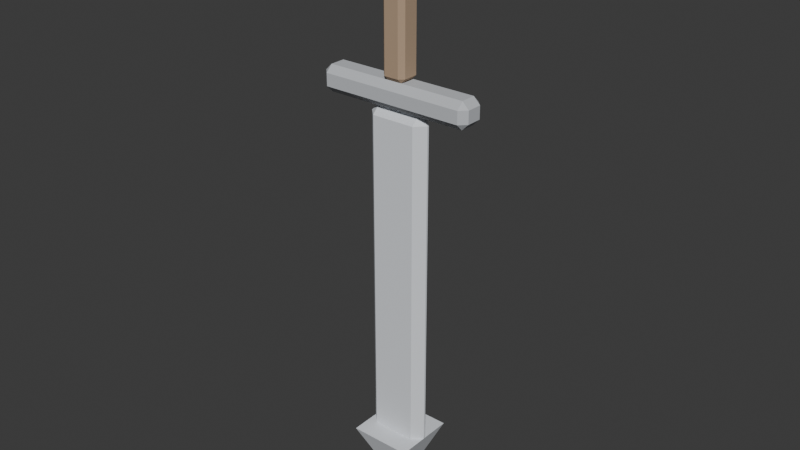 # Source: greatsword-v1.blend  (saved by Blender 4.5.90; exported with 4.5.12 LTS)
import bpy
from mathutils import Matrix  # noqa: F401  (used for matrix-valued properties, if any)

bpy.ops.wm.read_factory_settings(use_empty=True)
scene = bpy.context.scene
scene.name = 'Scene'

# ---- collections
col_collection = bpy.data.collections.new('Collection'); scene.collection.children.link(col_collection)

# ---- materials (node trees are filled in below, after node groups)
mat_metal_base = bpy.data.materials.new('metal_base')
mat_metal_base.diffuse_color = (0.7412, 0.7686, 0.8078, 1.0)
mat_metal_dark = bpy.data.materials.new('metal_dark')
mat_metal_dark.diffuse_color = (0.5336, 0.5534, 0.5816, 1.0)
mat_leather_base = bpy.data.materials.new('leather_base')
mat_leather_base.diffuse_color = (0.4471, 0.3176, 0.2118, 1.0)
mat_metal_light = bpy.data.materials.new('metal_light')
mat_metal_light.diffuse_color = (0.7981, 0.8195, 0.8501, 1.0)
mat_gem_light = bpy.data.materials.new('gem_light')
mat_gem_light.diffuse_color = (0.3301, 0.5962, 0.8409, 1.0)

# ---- material node trees
mat_metal_base.use_nodes = True; mat_metal_base.node_tree.nodes.clear()
_N = mat_metal_base.node_tree.nodes; _L = mat_metal_base.node_tree.links
n0 = _N.new('ShaderNodeBsdfPrincipled'); n0.name = 'Principled BSDF'; n0.location = (-200, 100)
n0.inputs[0].default_value = (0.7412, 0.7686, 0.8078, 1.0)
n0.inputs[2].default_value = 0.95
n1 = _N.new('ShaderNodeOutputMaterial'); n1.name = 'Material Output'; n1.location = (200, 100)
_L.new(n0.outputs[0], n1.inputs[0])
n1.is_active_output = True
mat_metal_dark.use_nodes = True; mat_metal_dark.node_tree.nodes.clear()
_N = mat_metal_dark.node_tree.nodes; _L = mat_metal_dark.node_tree.links
n0 = _N.new('ShaderNodeBsdfPrincipled'); n0.name = 'Principled BSDF'; n0.location = (-200, 100)
n0.inputs[0].default_value = (0.5336, 0.5534, 0.5816, 1.0)
n0.inputs[2].default_value = 0.95
n1 = _N.new('ShaderNodeOutputMaterial'); n1.name = 'Material Output'; n1.location = (200, 100)
_L.new(n0.outputs[0], n1.inputs[0])
n1.is_active_output = True
mat_leather_base.use_nodes = True; mat_leather_base.node_tree.nodes.clear()
_N = mat_leather_base.node_tree.nodes; _L = mat_leather_base.node_tree.links
n0 = _N.new('ShaderNodeBsdfPrincipled'); n0.name = 'Principled BSDF'; n0.location = (-200, 100)
n0.inputs[0].default_value = (0.4471, 0.3176, 0.2118, 1.0)
n0.inputs[2].default_value = 0.95
n1 = _N.new('ShaderNodeOutputMaterial'); n1.name = 'Material Output'; n1.location = (200, 100)
_L.new(n0.outputs[0], n1.inputs[0])
n1.is_active_output = True
mat_metal_light.use_nodes = True; mat_metal_light.node_tree.nodes.clear()
_N = mat_metal_light.node_tree.nodes; _L = mat_metal_light.node_tree.links
n0 = _N.new('ShaderNodeBsdfPrincipled'); n0.name = 'Principled BSDF'; n0.location = (-200, 100)
n0.inputs[0].default_value = (0.7981, 0.8195, 0.8501, 1.0)
n0.inputs[2].default_value = 0.95
n1 = _N.new('ShaderNodeOutputMaterial'); n1.name = 'Material Output'; n1.location = (200, 100)
_L.new(n0.outputs[0], n1.inputs[0])
n1.is_active_output = True
mat_gem_light.use_nodes = True; mat_gem_light.node_tree.nodes.clear()
_N = mat_gem_light.node_tree.nodes; _L = mat_gem_light.node_tree.links
n0 = _N.new('ShaderNodeBsdfPrincipled'); n0.name = 'Principled BSDF'; n0.location = (-200, 100)
n0.inputs[0].default_value = (0.3301, 0.5962, 0.8409, 1.0)
n0.inputs[2].default_value = 0.95
n1 = _N.new('ShaderNodeOutputMaterial'); n1.name = 'Material Output'; n1.location = (200, 100)
_L.new(n0.outputs[0], n1.inputs[0])
n1.is_active_output = True

# ---- world
world_world = bpy.data.worlds.new('World'); scene.world = world_world
world_world.use_nodes = True; world_world.node_tree.nodes.clear()
_N = world_world.node_tree.nodes; _L = world_world.node_tree.links
n0 = _N.new('ShaderNodeOutputWorld'); n0.name = 'World Output'; n0.location = (200, 100)
n1 = _N.new('ShaderNodeBackground'); n1.name = 'Background'; n1.location = (-200, 100)
n1.inputs[0].default_value = (0.05088, 0.05088, 0.05088, 1.0)
_L.new(n1.outputs[0], n0.inputs[0])
n0.is_active_output = True
world_world.color = (0.05088, 0.05088, 0.05088)
world_world.sun_shadow_jitter_overblur = 0.0

# ---- meshes
me_cube_037 = bpy.data.meshes.new('Cube.037')
me_cube_037.from_pydata([(-0.06, -0.0025, -0.995), (-0.06, -0.0275, -0.97), (-0.085, -0.0025, -0.97), (-0.06, -0.0275, -0.07), (-0.06, -0.0025, -0.045), (-0.085, -0.0025, -0.07), (-0.06, 0.0025, -0.995), (-0.085, 0.0025, -0.97), (-0.06, 0.0275, -0.97), (-0.06, 0.0025, -0.045), (-0.06, 0.0275, -0.07), (-0.085, 0.0025, -0.07), (0.06, -0.0025, -0.995), (0.085, -0.0025, -0.97), (0.06, -0.0275, -0.97), (0.06, -0.0025, -0.045), (0.06, -0.0275, -0.07), (0.085, -0.0025, -0.07), (0.06, 0.0025, -0.995), (0.06, 0.0275, -0.97), (0.085, 0.0025, -0.97), (0.06, 0.0025, -0.045), (0.085, 0.0025, -0.07), (0.06, 0.0275, -0.07)], [], [(0, 1, 2), (3, 4, 5), (6, 7, 8), (9, 10, 11), (12, 13, 14), (15, 16, 17), (18, 19, 20), (21, 22, 23), (6, 0, 2, 7), (1, 3, 5, 2), (4, 9, 11, 5), (10, 8, 7, 11), (18, 6, 8, 19), (9, 21, 23, 10), (22, 20, 19, 23), (12, 18, 20, 13), (21, 15, 17, 22), (16, 14, 13, 17), (0, 12, 14, 1), (15, 4, 3, 16), (6, 18, 12, 0), (2, 5, 11, 7), (14, 16, 3, 1), (21, 9, 4, 15), (8, 10, 23, 19), (20, 22, 17, 13)])
_uv = me_cube_037.uv_layers.new(name='UVMap')
_uv.uv.foreach_set('vector', [0.1618, 0.6364, 0.1618, 0.75, 0.125, 0.6364, 0.6184, 0.0, 0.625, 0.1136, 0.6184, 0.1136, 0.1618, 0.6136, 0.125, 0.6136, 0.1618, 0.5, 0.625, 0.265, 0.6184, 0.2866, 0.6184, 0.1364, 0.3382, 0.6364, 0.3815, 0.6364, 0.3801, 0.7855, 0.6301, 0.7658, 0.6184, 0.7868, 0.6184, 0.638, 0.3382, 0.6136, 0.3801, 0.4645, 0.3815, 0.6136, 0.6301, 0.4842, 0.6184, 0.612, 0.6184, 0.4632, 0.1618, 0.6136, 0.1618, 0.6364, 0.125, 0.6364, 0.125, 0.6136, 0.3816, 0.0, 0.6184, 0.0, 0.6184, 0.1136, 0.3816, 0.1136, 0.625, 0.1136, 0.625, 0.265, 0.6184, 0.1364, 0.6184, 0.1136, 0.6184, 0.2866, 0.3816, 0.2868, 0.3816, 0.1364, 0.6184, 0.1364, 0.3382, 0.6136, 0.1618, 0.6136, 0.1618, 0.5, 0.3801, 0.4645, 0.625, 0.265, 0.6301, 0.4842, 0.6184, 0.4632, 0.6184, 0.2866, 0.6184, 0.612, 0.3815, 0.6136, 0.3801, 0.4645, 0.6184, 0.4632, 0.3382, 0.6364, 0.3382, 0.6136, 0.3815, 0.6136, 0.3815, 0.6364, 0.6301, 0.4842, 0.6301, 0.7658, 0.6184, 0.638, 0.6184, 0.612, 0.6184, 0.7868, 0.3801, 0.7855, 0.3815, 0.6364, 0.6184, 0.638, 0.1618, 0.6364, 0.3382, 0.6364, 0.3801, 0.7855, 0.1618, 0.75, 0.6301, 0.7658, 0.625, 0.9632, 0.6184, 0.9632, 0.6184, 0.7868, 0.1618, 0.6136, 0.3382, 0.6136, 0.3382, 0.6364, 0.1618, 0.6364, 0.3816, 0.1136, 0.6184, 0.1136, 0.6184, 0.1364, 0.3816, 0.1364, 0.3801, 0.7855, 0.6184, 0.7868, 0.6184, 0.9632, 0.3816, 0.9632, 0.6301, 0.4842, 0.8382, 0.6136, 0.8382, 0.6364, 0.6301, 0.7658, 0.3816, 0.2868, 0.6184, 0.2866, 0.6184, 0.4632, 0.3801, 0.4645, 0.3815, 0.6136, 0.6184, 0.612, 0.6184, 0.638, 0.3815, 0.6364])
me_cube_037.materials.append(mat_metal_base)
me_cube_037.update()
me_cone = bpy.data.meshes.new('Cone')
me_cone.from_pydata([(0.0, 0.0, -1.17), (-0.08485, 0.08485, -0.97), (0.08485, 0.08485, -0.97), (0.08485, -0.08485, -0.97), (-0.08485, -0.08485, -0.97)], [], [(0, 1, 2), (0, 2, 3), (2, 1, 4, 3), (0, 3, 4), (0, 4, 1)])
_uv = me_cone.uv_layers.new(name='UVMap')
_uv.uv.foreach_set('vector', [0.75, 0.25, 0.75, 0.49, 0.99, 0.25, 0.75, 0.25, 0.99, 0.25, 0.75, 0.01, 0.49, 0.25, 0.25, 0.49, 0.01, 0.25, 0.25, 0.01, 0.75, 0.25, 0.75, 0.01, 0.51, 0.25, 0.75, 0.25, 0.51, 0.25, 0.75, 0.49])
me_cone.materials.append(mat_metal_base)
me_cone.update()
me_cube_038 = bpy.data.meshes.new('Cube.038')
me_cube_038.from_pydata([(-0.197, -0.021, -0.045), (-0.197, -0.039, -0.027), (-0.215, -0.021, -0.027), (-0.197, -0.039, 0.007), (-0.197, -0.021, 0.025), (-0.215, -0.021, 0.007), (-0.197, 0.021, -0.045), (-0.215, 0.021, -0.027), (-0.197, 0.039, -0.027), (-0.197, 0.021, 0.025), (-0.197, 0.039, 0.007), (-0.215, 0.021, 0.007), (0.197, -0.021, -0.045), (0.215, -0.021, -0.027), (0.197, -0.039, -0.027), (0.197, -0.021, 0.025), (0.197, -0.039, 0.007), (0.215, -0.021, 0.007), (0.197, 0.021, -0.045), (0.197, 0.039, -0.027), (0.215, 0.021, -0.027), (0.197, 0.021, 0.025), (0.215, 0.021, 0.007), (0.197, 0.039, 0.007)], [], [(0, 1, 2), (3, 4, 5), (6, 7, 8), (9, 10, 11), (12, 13, 14), (15, 16, 17), (18, 19, 20), (21, 22, 23), (6, 0, 2, 7), (1, 3, 5, 2), (4, 9, 11, 5), (10, 8, 7, 11), (18, 6, 8, 19), (9, 21, 23, 10), (22, 20, 19, 23), (12, 18, 20, 13), (21, 15, 17, 22), (16, 14, 13, 17), (0, 12, 14, 1), (15, 4, 3, 16), (6, 18, 12, 0), (2, 5, 11, 7), (14, 16, 3, 1), (21, 9, 4, 15), (8, 10, 23, 19), (20, 22, 17, 13)])
_uv = me_cube_038.uv_layers.new(name='UVMap')
_uv.uv.foreach_set('vector', [0.1355, 0.6923, 0.1355, 0.75, 0.125, 0.6923, 0.5607, 0.0, 0.625, 0.05769, 0.5607, 0.05769, 0.1355, 0.5577, 0.125, 0.5577, 0.1355, 0.5, 0.625, 0.2524, 0.5607, 0.2603, 0.5607, 0.1923, 0.3645, 0.6923, 0.4343, 0.6923, 0.4079, 0.7561, 0.6316, 0.7175, 0.5607, 0.7605, 0.5607, 0.6968, 0.3645, 0.5577, 0.4079, 0.4939, 0.4343, 0.5577, 0.6316, 0.5325, 0.5607, 0.5532, 0.5607, 0.4895, 0.1355, 0.5577, 0.1355, 0.6923, 0.125, 0.6923, 0.125, 0.5577, 0.4393, 0.0, 0.5607, 0.0, 0.5607, 0.05769, 0.4393, 0.05769, 0.625, 0.05769, 0.625, 0.2524, 0.5607, 0.1923, 0.5607, 0.05769, 0.5607, 0.2603, 0.4393, 0.2605, 0.4393, 0.1923, 0.5607, 0.1923, 0.3645, 0.5577, 0.1355, 0.5577, 0.1355, 0.5, 0.4079, 0.4939, 0.625, 0.2524, 0.6316, 0.5325, 0.5607, 0.4895, 0.5607, 0.2603, 0.5607, 0.5532, 0.4343, 0.5577, 0.4079, 0.4939, 0.5607, 0.4895, 0.3645, 0.6923, 0.3645, 0.5577, 0.4343, 0.5577, 0.4343, 0.6923, 0.6316, 0.5325, 0.6316, 0.7175, 0.5607, 0.6968, 0.5607, 0.5532, 0.5607, 0.7605, 0.4079, 0.7561, 0.4343, 0.6923, 0.5607, 0.6968, 0.1355, 0.6923, 0.3645, 0.6923, 0.4079, 0.7561, 0.1355, 0.75, 0.6316, 0.7175, 0.625, 0.9895, 0.5607, 0.9895, 0.5607, 0.7605, 0.1355, 0.5577, 0.3645, 0.5577, 0.3645, 0.6923, 0.1355, 0.6923, 0.4393, 0.05769, 0.5607, 0.05769, 0.5607, 0.1923, 0.4393, 0.1923, 0.4079, 0.7561, 0.5607, 0.7605, 0.5607, 0.9895, 0.4393, 0.9895, 0.6316, 0.5325, 0.8645, 0.5577, 0.8645, 0.6923, 0.6316, 0.7175, 0.4393, 0.2605, 0.5607, 0.2603, 0.5607, 0.4895, 0.4079, 0.4939, 0.4343, 0.5577, 0.5607, 0.5532, 0.5607, 0.6968, 0.4343, 0.6923])
me_cube_038.materials.append(mat_metal_dark)
me_cube_038.update()
me_cube_039 = bpy.data.meshes.new('Cube.039')
me_cube_039.from_pydata([(-0.02, -0.02, 0.025), (-0.02, -0.032, 0.037), (-0.032, -0.02, 0.037), (-0.02, -0.032, 0.283), (-0.02, -0.02, 0.295), (-0.032, -0.02, 0.283), (-0.02, 0.02, 0.025), (-0.032, 0.02, 0.037), (-0.02, 0.032, 0.037), (-0.02, 0.02, 0.295), (-0.02, 0.032, 0.283), (-0.032, 0.02, 0.283), (0.02, -0.02, 0.025), (0.032, -0.02, 0.037), (0.02, -0.032, 0.037), (0.02, -0.02, 0.295), (0.02, -0.032, 0.283), (0.032, -0.02, 0.283), (0.02, 0.02, 0.025), (0.02, 0.032, 0.037), (0.032, 0.02, 0.037), (0.02, 0.02, 0.295), (0.032, 0.02, 0.283), (0.02, 0.032, 0.283)], [], [(0, 1, 2), (3, 4, 5), (6, 7, 8), (9, 10, 11), (12, 13, 14), (15, 16, 17), (18, 19, 20), (21, 22, 23), (6, 0, 2, 7), (1, 3, 5, 2), (4, 9, 11, 5), (10, 8, 7, 11), (18, 6, 8, 19), (9, 21, 23, 10), (22, 20, 19, 23), (12, 18, 20, 13), (21, 15, 17, 22), (16, 14, 13, 17), (0, 12, 14, 1), (15, 4, 3, 16), (6, 18, 12, 0), (2, 5, 11, 7), (14, 16, 3, 1), (21, 9, 4, 15), (8, 10, 23, 19), (20, 22, 17, 13)])
_uv = me_cube_039.uv_layers.new(name='UVMap')
_uv.uv.foreach_set('vector', [0.1719, 0.7031, 0.1719, 0.75, 0.125, 0.7031, 0.6139, 0.9531, 0.625, 0.9531, 0.6139, 1.0, 0.1719, 0.5469, 0.125, 0.5469, 0.1719, 0.5, 0.625, 0.2539, 0.6139, 0.2969, 0.6139, 0.2035, 0.3281, 0.7031, 0.386, 0.7031, 0.383, 0.7943, 0.6597, 0.7276, 0.6139, 0.7969, 0.6139, 0.7035, 0.3281, 0.5469, 0.383, 0.4557, 0.386, 0.5469, 0.6597, 0.5262, 0.6139, 0.5469, 0.6139, 0.4535, 0.1719, 0.5469, 0.1719, 0.7031, 0.125, 0.7031, 0.125, 0.5469, 0.3861, 0.0, 0.6139, 0.0, 0.6139, 0.04688, 0.3861, 0.04688, 0.625, 0.04687, 0.625, 0.2539, 0.6139, 0.2035, 0.6139, 0.04688, 0.6139, 0.2969, 0.3861, 0.2969, 0.3861, 0.2031, 0.6139, 0.2035, 0.3281, 0.5469, 0.1719, 0.5469, 0.1719, 0.5, 0.383, 0.4557, 0.625, 0.2539, 0.6597, 0.5262, 0.6139, 0.4535, 0.6139, 0.2969, 0.6139, 0.5469, 0.386, 0.5469, 0.383, 0.4557, 0.6139, 0.4535, 0.3281, 0.7031, 0.3281, 0.5469, 0.386, 0.5469, 0.386, 0.7031, 0.6597, 0.5262, 0.6597, 0.7276, 0.6139, 0.7035, 0.6139, 0.5469, 0.6139, 0.7969, 0.383, 0.7943, 0.386, 0.7031, 0.6139, 0.7035, 0.1719, 0.7031, 0.3281, 0.7031, 0.383, 0.7943, 0.1719, 0.75, 0.6597, 0.7276, 0.625, 0.9531, 0.6139, 0.9531, 0.6139, 0.7969, 0.1719, 0.5469, 0.3281, 0.5469, 0.3281, 0.7031, 0.1719, 0.7031, 0.3861, 0.04688, 0.6139, 0.04688, 0.6139, 0.2035, 0.3861, 0.2031, 0.383, 0.7943, 0.6139, 0.7969, 0.6139, 0.9531, 0.3861, 0.9531, 0.6597, 0.5262, 0.8281, 0.5469, 0.8281, 0.7031, 0.6597, 0.7276, 0.3861, 0.2969, 0.6139, 0.2969, 0.6139, 0.4535, 0.383, 0.4557, 0.386, 0.5469, 0.6139, 0.5469, 0.6139, 0.7035, 0.386, 0.7031])
me_cube_039.materials.append(mat_leather_base)
me_cube_039.update()
me_sphere_032 = bpy.data.meshes.new('Sphere.032')
me_sphere_032.from_pydata([(0.02475, 0.01591, 0.4459), (0.04287, 0.02756, 0.4075), (0.0495, 0.03182, 0.355), (0.04287, 0.02756, 0.3025), (0.02475, 0.01591, 0.2641), (0.035, 0.0, 0.4459), (0.06062, 0.0, 0.4075), (0.07, 0.0, 0.355), (0.06062, 0.0, 0.3025), (0.035, 0.0, 0.2641), (0.02475, -0.01591, 0.4459), (0.04287, -0.02756, 0.4075), (0.0495, -0.03182, 0.355), (0.04287, -0.02756, 0.3025), (0.02475, -0.01591, 0.2641), (0.0, -0.0225, 0.4459), (0.0, -0.03897, 0.4075), (0.0, -0.045, 0.355), (0.0, -0.03897, 0.3025), (0.0, -0.0225, 0.2641), (0.0, 0.0, 0.46), (-0.02475, -0.01591, 0.4459), (-0.04287, -0.02756, 0.4075), (-0.0495, -0.03182, 0.355), (-0.04287, -0.02756, 0.3025), (-0.02475, -0.01591, 0.2641), (0.0, 0.0, 0.25), (-0.035, 0.0, 0.4459), (-0.06062, 0.0, 0.4075), (-0.07, 0.0, 0.355), (-0.06062, 0.0, 0.3025), (-0.035, 0.0, 0.2641), (-0.02475, 0.01591, 0.4459), (-0.04287, 0.02756, 0.4075), (-0.0495, 0.03182, 0.355), (-0.04287, 0.02756, 0.3025), (-0.02475, 0.01591, 0.2641), (0.0, 0.0225, 0.4459), (0.0, 0.03897, 0.4075), (0.0, 0.045, 0.355), (0.0, 0.03897, 0.3025), (0.0, 0.0225, 0.2641)], [], [(26, 41, 4), (40, 39, 2, 3), (38, 37, 0, 1), (41, 40, 3, 4), (39, 38, 1, 2), (37, 20, 0), (3, 2, 7, 8), (1, 0, 5, 6), (4, 3, 8, 9), (2, 1, 6, 7), (0, 20, 5), (26, 4, 9), (6, 5, 10, 11), (9, 8, 13, 14), (7, 6, 11, 12), (5, 20, 10), (26, 9, 14), (8, 7, 12, 13), (14, 13, 18, 19), (12, 11, 16, 17), (10, 20, 15), (26, 14, 19), (13, 12, 17, 18), (11, 10, 15, 16), (19, 18, 24, 25), (17, 16, 22, 23), (15, 20, 21), (26, 19, 25), (18, 17, 23, 24), (16, 15, 21, 22), (25, 24, 30, 31), (23, 22, 28, 29), (21, 20, 27), (26, 25, 31), (24, 23, 29, 30), (22, 21, 27, 28), (31, 30, 35, 36), (29, 28, 33, 34), (27, 20, 32), (26, 31, 36), (30, 29, 34, 35), (28, 27, 32, 33), (34, 33, 38, 39), (32, 20, 37), (26, 36, 41), (35, 34, 39, 40), (33, 32, 37, 38), (36, 35, 40, 41)])
_uv = me_sphere_032.uv_layers.new(name='UVMap')
_uv.uv.foreach_set('vector', [0.6875, 0.0, 0.75, 0.1667, 0.625, 0.1667, 0.75, 0.3333, 0.75, 0.5, 0.625, 0.5, 0.625, 0.3333, 0.75, 0.6667, 0.75, 0.8333, 0.625, 0.8333, 0.625, 0.6667, 0.75, 0.1667, 0.75, 0.3333, 0.625, 0.3333, 0.625, 0.1667, 0.75, 0.5, 0.75, 0.6667, 0.625, 0.6667, 0.625, 0.5, 0.75, 0.8333, 0.6875, 1.0, 0.625, 0.8333, 0.625, 0.3333, 0.625, 0.5, 0.5, 0.5, 0.5, 0.3333, 0.625, 0.6667, 0.625, 0.8333, 0.5, 0.8333, 0.5, 0.6667, 0.625, 0.1667, 0.625, 0.3333, 0.5, 0.3333, 0.5, 0.1667, 0.625, 0.5, 0.625, 0.6667, 0.5, 0.6667, 0.5, 0.5, 0.625, 0.8333, 0.5625, 1.0, 0.5, 0.8333, 0.5625, 0.0, 0.625, 0.1667, 0.5, 0.1667, 0.5, 0.6667, 0.5, 0.8333, 0.375, 0.8333, 0.375, 0.6667, 0.5, 0.1667, 0.5, 0.3333, 0.375, 0.3333, 0.375, 0.1667, 0.5, 0.5, 0.5, 0.6667, 0.375, 0.6667, 0.375, 0.5, 0.5, 0.8333, 0.4375, 1.0, 0.375, 0.8333, 0.4375, 0.0, 0.5, 0.1667, 0.375, 0.1667, 0.5, 0.3333, 0.5, 0.5, 0.375, 0.5, 0.375, 0.3333, 0.375, 0.1667, 0.375, 0.3333, 0.25, 0.3333, 0.25, 0.1667, 0.375, 0.5, 0.375, 0.6667, 0.25, 0.6667, 0.25, 0.5, 0.375, 0.8333, 0.3125, 1.0, 0.25, 0.8333, 0.3125, 0.0, 0.375, 0.1667, 0.25, 0.1667, 0.375, 0.3333, 0.375, 0.5, 0.25, 0.5, 0.25, 0.3333, 0.375, 0.6667, 0.375, 0.8333, 0.25, 0.8333, 0.25, 0.6667, 0.25, 0.1667, 0.25, 0.3333, 0.125, 0.3333, 0.125, 0.1667, 0.25, 0.5, 0.25, 0.6667, 0.125, 0.6667, 0.125, 0.5, 0.25, 0.8333, 0.1875, 1.0, 0.125, 0.8333, 0.1875, 0.0, 0.25, 0.1667, 0.125, 0.1667, 0.25, 0.3333, 0.25, 0.5, 0.125, 0.5, 0.125, 0.3333, 0.25, 0.6667, 0.25, 0.8333, 0.125, 0.8333, 0.125, 0.6667, 0.125, 0.1667, 0.125, 0.3333, 0.0, 0.3333, 0.0, 0.1667, 0.125, 0.5, 0.125, 0.6667, 0.0, 0.6667, 0.0, 0.5, 0.125, 0.8333, 0.0625, 1.0, 0.0, 0.8333, 0.0625, 0.0, 0.125, 0.1667, 0.0, 0.1667, 0.125, 0.3333, 0.125, 0.5, 0.0, 0.5, 0.0, 0.3333, 0.125, 0.6667, 0.125, 0.8333, 0.0, 0.8333, 0.0, 0.6667, 1.0, 0.1667, 1.0, 0.3333, 0.875, 0.3333, 0.875, 0.1667, 1.0, 0.5, 1.0, 0.6667, 0.875, 0.6667, 0.875, 0.5, 1.0, 0.8333, 0.9375, 1.0, 0.875, 0.8333, 0.9375, 0.0, 1.0, 0.1667, 0.875, 0.1667, 1.0, 0.3333, 1.0, 0.5, 0.875, 0.5, 0.875, 0.3333, 1.0, 0.6667, 1.0, 0.8333, 0.875, 0.8333, 0.875, 0.6667, 0.875, 0.5, 0.875, 0.6667, 0.75, 0.6667, 0.75, 0.5, 0.875, 0.8333, 0.8125, 1.0, 0.75, 0.8333, 0.8125, 0.0, 0.875, 0.1667, 0.75, 0.1667, 0.875, 0.3333, 0.875, 0.5, 0.75, 0.5, 0.75, 0.3333, 0.875, 0.6667, 0.875, 0.8333, 0.75, 0.8333, 0.75, 0.6667, 0.875, 0.1667, 0.875, 0.3333, 0.75, 0.3333, 0.75, 0.1667])
me_sphere_032.materials.append(mat_metal_light)
me_sphere_032.update()
me_sphere_033 = bpy.data.meshes.new('Sphere.033')
me_sphere_033.from_pydata([(0.01626, -0.03664, 0.4291), (0.02817, -0.03198, 0.402), (0.03253, -0.03027, 0.365), (0.02817, -0.03198, 0.328), (0.01626, -0.03664, 0.3009), (0.023, -0.043, 0.4291), (0.03984, -0.043, 0.402), (0.046, -0.043, 0.365), (0.03984, -0.043, 0.328), (0.023, -0.043, 0.3009), (0.01626, -0.04936, 0.4291), (0.02817, -0.05402, 0.402), (0.03253, -0.05573, 0.365), (0.02817, -0.05402, 0.328), (0.01626, -0.04936, 0.3009), (0.0, -0.052, 0.4291), (0.0, -0.05859, 0.402), (0.0, -0.061, 0.365), (0.0, -0.05859, 0.328), (0.0, -0.052, 0.3009), (0.0, -0.043, 0.439), (-0.01626, -0.04936, 0.4291), (-0.02817, -0.05402, 0.402), (-0.03253, -0.05573, 0.365), (-0.02817, -0.05402, 0.328), (-0.01626, -0.04936, 0.3009), (0.0, -0.043, 0.291), (-0.023, -0.043, 0.4291), (-0.03984, -0.043, 0.402), (-0.046, -0.043, 0.365), (-0.03984, -0.043, 0.328), (-0.023, -0.043, 0.3009), (-0.01626, -0.03664, 0.4291), (-0.02817, -0.03198, 0.402), (-0.03253, -0.03027, 0.365), (-0.02817, -0.03198, 0.328), (-0.01626, -0.03664, 0.3009), (0.0, -0.034, 0.4291), (0.0, -0.02741, 0.402), (0.0, -0.025, 0.365), (0.0, -0.02741, 0.328), (0.0, -0.034, 0.3009)], [], [(39, 38, 1, 2), (37, 20, 0), (26, 41, 4), (40, 39, 2, 3), (38, 37, 0, 1), (41, 40, 3, 4), (26, 4, 9), (3, 2, 7, 8), (1, 0, 5, 6), (4, 3, 8, 9), (2, 1, 6, 7), (0, 20, 5), (26, 9, 14), (8, 7, 12, 13), (6, 5, 10, 11), (9, 8, 13, 14), (7, 6, 11, 12), (5, 20, 10), (13, 12, 17, 18), (11, 10, 15, 16), (14, 13, 18, 19), (12, 11, 16, 17), (10, 20, 15), (26, 14, 19), (16, 15, 21, 22), (19, 18, 24, 25), (17, 16, 22, 23), (15, 20, 21), (26, 19, 25), (18, 17, 23, 24), (25, 24, 30, 31), (23, 22, 28, 29), (21, 20, 27), (26, 25, 31), (24, 23, 29, 30), (22, 21, 27, 28), (31, 30, 35, 36), (29, 28, 33, 34), (27, 20, 32), (26, 31, 36), (30, 29, 34, 35), (28, 27, 32, 33), (36, 35, 40, 41), (34, 33, 38, 39), (32, 20, 37), (26, 36, 41), (35, 34, 39, 40), (33, 32, 37, 38)])
_uv = me_sphere_033.uv_layers.new(name='UVMap')
_uv.uv.foreach_set('vector', [0.75, 0.5, 0.75, 0.6667, 0.625, 0.6667, 0.625, 0.5, 0.75, 0.8333, 0.6875, 1.0, 0.625, 0.8333, 0.6875, 0.0, 0.75, 0.1667, 0.625, 0.1667, 0.75, 0.3333, 0.75, 0.5, 0.625, 0.5, 0.625, 0.3333, 0.75, 0.6667, 0.75, 0.8333, 0.625, 0.8333, 0.625, 0.6667, 0.75, 0.1667, 0.75, 0.3333, 0.625, 0.3333, 0.625, 0.1667, 0.5625, 0.0, 0.625, 0.1667, 0.5, 0.1667, 0.625, 0.3333, 0.625, 0.5, 0.5, 0.5, 0.5, 0.3333, 0.625, 0.6667, 0.625, 0.8333, 0.5, 0.8333, 0.5, 0.6667, 0.625, 0.1667, 0.625, 0.3333, 0.5, 0.3333, 0.5, 0.1667, 0.625, 0.5, 0.625, 0.6667, 0.5, 0.6667, 0.5, 0.5, 0.625, 0.8333, 0.5625, 1.0, 0.5, 0.8333, 0.4375, 0.0, 0.5, 0.1667, 0.375, 0.1667, 0.5, 0.3333, 0.5, 0.5, 0.375, 0.5, 0.375, 0.3333, 0.5, 0.6667, 0.5, 0.8333, 0.375, 0.8333, 0.375, 0.6667, 0.5, 0.1667, 0.5, 0.3333, 0.375, 0.3333, 0.375, 0.1667, 0.5, 0.5, 0.5, 0.6667, 0.375, 0.6667, 0.375, 0.5, 0.5, 0.8333, 0.4375, 1.0, 0.375, 0.8333, 0.375, 0.3333, 0.375, 0.5, 0.25, 0.5, 0.25, 0.3333, 0.375, 0.6667, 0.375, 0.8333, 0.25, 0.8333, 0.25, 0.6667, 0.375, 0.1667, 0.375, 0.3333, 0.25, 0.3333, 0.25, 0.1667, 0.375, 0.5, 0.375, 0.6667, 0.25, 0.6667, 0.25, 0.5, 0.375, 0.8333, 0.3125, 1.0, 0.25, 0.8333, 0.3125, 0.0, 0.375, 0.1667, 0.25, 0.1667, 0.25, 0.6667, 0.25, 0.8333, 0.125, 0.8333, 0.125, 0.6667, 0.25, 0.1667, 0.25, 0.3333, 0.125, 0.3333, 0.125, 0.1667, 0.25, 0.5, 0.25, 0.6667, 0.125, 0.6667, 0.125, 0.5, 0.25, 0.8333, 0.1875, 1.0, 0.125, 0.8333, 0.1875, 0.0, 0.25, 0.1667, 0.125, 0.1667, 0.25, 0.3333, 0.25, 0.5, 0.125, 0.5, 0.125, 0.3333, 0.125, 0.1667, 0.125, 0.3333, 0.0, 0.3333, 0.0, 0.1667, 0.125, 0.5, 0.125, 0.6667, 0.0, 0.6667, 0.0, 0.5, 0.125, 0.8333, 0.0625, 1.0, 0.0, 0.8333, 0.0625, 0.0, 0.125, 0.1667, 0.0, 0.1667, 0.125, 0.3333, 0.125, 0.5, 0.0, 0.5, 0.0, 0.3333, 0.125, 0.6667, 0.125, 0.8333, 0.0, 0.8333, 0.0, 0.6667, 1.0, 0.1667, 1.0, 0.3333, 0.875, 0.3333, 0.875, 0.1667, 1.0, 0.5, 1.0, 0.6667, 0.875, 0.6667, 0.875, 0.5, 1.0, 0.8333, 0.9375, 1.0, 0.875, 0.8333, 0.9375, 0.0, 1.0, 0.1667, 0.875, 0.1667, 1.0, 0.3333, 1.0, 0.5, 0.875, 0.5, 0.875, 0.3333, 1.0, 0.6667, 1.0, 0.8333, 0.875, 0.8333, 0.875, 0.6667, 0.875, 0.1667, 0.875, 0.3333, 0.75, 0.3333, 0.75, 0.1667, 0.875, 0.5, 0.875, 0.6667, 0.75, 0.6667, 0.75, 0.5, 0.875, 0.8333, 0.8125, 1.0, 0.75, 0.8333, 0.8125, 0.0, 0.875, 0.1667, 0.75, 0.1667, 0.875, 0.3333, 0.875, 0.5, 0.75, 0.5, 0.75, 0.3333, 0.875, 0.6667, 0.875, 0.8333, 0.75, 0.8333, 0.75, 0.6667])
me_sphere_033.materials.append(mat_gem_light)
me_sphere_033.update()

# ---- objects
ob_swordblade = bpy.data.objects.new('SwordBlade', me_cube_037)
ob_swordtip = bpy.data.objects.new('SwordTip', me_cone)
ob_swordguard = bpy.data.objects.new('SwordGuard', me_cube_038)
ob_swordgrip = bpy.data.objects.new('SwordGrip', me_cube_039)
ob_swordgemmount = bpy.data.objects.new('SwordGemMount', me_sphere_032)
ob_swordbluegem = bpy.data.objects.new('SwordBlueGem', me_sphere_033)

# ---- transforms, parenting, visibility, modifiers, constraints
ob_swordblade.location = (0.0, 0.0, 0.0)
ob_swordtip.location = (0.0, 0.0, 0.0)
ob_swordguard.location = (0.0, 0.0, 0.0)
ob_swordgrip.location = (0.0, 0.0, 0.0)
ob_swordgemmount.location = (0.0, 0.0, 0.0)
ob_swordbluegem.location = (0.0, 0.0, 0.0)

# ---- collection membership
col_collection.objects.link(ob_swordblade)
col_collection.objects.link(ob_swordtip)
col_collection.objects.link(ob_swordguard)
col_collection.objects.link(ob_swordgrip)
col_collection.objects.link(ob_swordgemmount)
col_collection.objects.link(ob_swordbluegem)

# ---- scene / render settings (as saved in the file)
scene.frame_start = 1; scene.frame_end = 61; scene.frame_set(1)
scene.render.engine = 'BLENDER_EEVEE_NEXT'
scene.render.fps = 30
bpy.context.view_layer.update()

# ---- added for rendering (the .blend has no active camera and no usable light): camera, sun
cam_auto = bpy.data.cameras.new('AutoCamera')
cam_auto.lens = 50.0
cam_auto.sensor_width = 36.0
cam_auto.clip_end = 1000.0
ob_auto_camera = bpy.data.objects.new('AutoCamera', cam_auto)
scene.collection.objects.link(ob_auto_camera)
ob_auto_camera.location = (1.56759, -1.88111, 0.899075)
ob_auto_camera.rotation_euler = (1.09748, -7.21219e-08, 0.694738)
scene.camera = ob_auto_camera
light_auto_sun = bpy.data.lights.new('AutoSun', 'SUN')
light_auto_sun.energy = 3.0
light_auto_sun.angle = 0.0523599
ob_auto_sun = bpy.data.objects.new('AutoSun', light_auto_sun)
scene.collection.objects.link(ob_auto_sun)
ob_auto_sun.rotation_euler = (0.872665, 0.174533, 0.523599)
bpy.context.view_layer.update()
